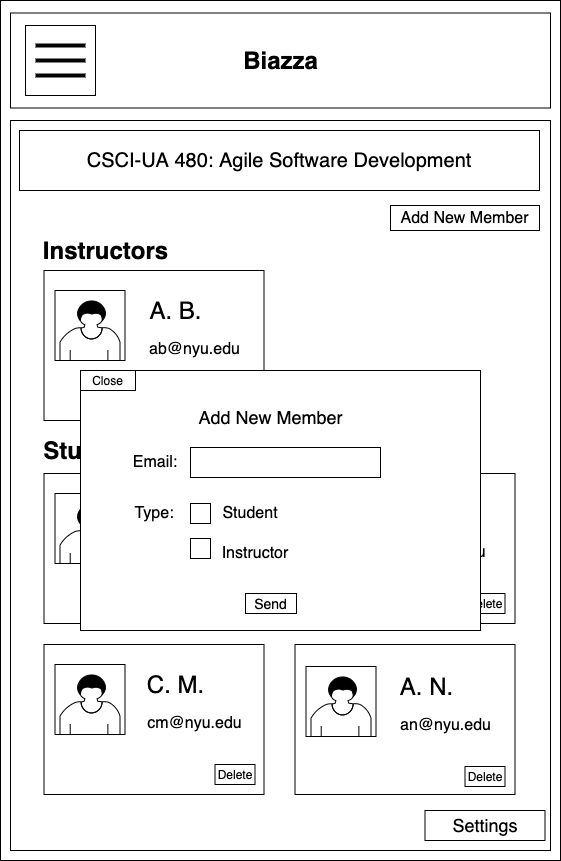

The diagram above was exported from draw.io. Its source (the exported page's mxGraphModel, read from the mxfile embedded in the PNG):
<mxGraphModel dx="946" dy="597" grid="1" gridSize="10" guides="1" tooltips="1" connect="1" arrows="1" fold="1" page="1" pageScale="1" pageWidth="850" pageHeight="1100" math="0" shadow="0">
  <root>
    <mxCell id="n-b-JfOtP0IEejFWsfTc-0" />
    <mxCell id="n-b-JfOtP0IEejFWsfTc-1" parent="n-b-JfOtP0IEejFWsfTc-0" />
    <mxCell id="n-b-JfOtP0IEejFWsfTc-2" value="" style="rounded=0;whiteSpace=wrap;html=1;" vertex="1" parent="n-b-JfOtP0IEejFWsfTc-1">
      <mxGeometry x="170" y="60" width="560" height="860" as="geometry" />
    </mxCell>
    <mxCell id="n-b-JfOtP0IEejFWsfTc-3" value="" style="rounded=0;whiteSpace=wrap;html=1;" vertex="1" parent="n-b-JfOtP0IEejFWsfTc-1">
      <mxGeometry x="180" y="72.5" width="540" height="95" as="geometry" />
    </mxCell>
    <mxCell id="n-b-JfOtP0IEejFWsfTc-4" value="Biazza" style="text;strokeColor=none;fillColor=none;html=1;fontSize=24;fontStyle=1;verticalAlign=middle;align=center;" vertex="1" parent="n-b-JfOtP0IEejFWsfTc-1">
      <mxGeometry x="400" y="100" width="100" height="40" as="geometry" />
    </mxCell>
    <mxCell id="n-b-JfOtP0IEejFWsfTc-5" value="" style="whiteSpace=wrap;html=1;aspect=fixed;" vertex="1" parent="n-b-JfOtP0IEejFWsfTc-1">
      <mxGeometry x="195" y="85" width="70" height="70" as="geometry" />
    </mxCell>
    <mxCell id="n-b-JfOtP0IEejFWsfTc-6" value="" style="line;strokeWidth=4;html=1;perimeter=backbonePerimeter;points=[];outlineConnect=0;" vertex="1" parent="n-b-JfOtP0IEejFWsfTc-1">
      <mxGeometry x="205" y="100" width="50" height="10" as="geometry" />
    </mxCell>
    <mxCell id="n-b-JfOtP0IEejFWsfTc-7" value="" style="line;strokeWidth=4;html=1;perimeter=backbonePerimeter;points=[];outlineConnect=0;" vertex="1" parent="n-b-JfOtP0IEejFWsfTc-1">
      <mxGeometry x="205" y="115" width="50" height="10" as="geometry" />
    </mxCell>
    <mxCell id="n-b-JfOtP0IEejFWsfTc-8" value="" style="line;strokeWidth=4;html=1;perimeter=backbonePerimeter;points=[];outlineConnect=0;" vertex="1" parent="n-b-JfOtP0IEejFWsfTc-1">
      <mxGeometry x="205" y="130" width="50" height="10" as="geometry" />
    </mxCell>
    <mxCell id="n-b-JfOtP0IEejFWsfTc-9" value="" style="rounded=0;whiteSpace=wrap;html=1;" vertex="1" parent="n-b-JfOtP0IEejFWsfTc-1">
      <mxGeometry x="180" y="180" width="540" height="730" as="geometry" />
    </mxCell>
    <mxCell id="n-b-JfOtP0IEejFWsfTc-10" value="Instructors" style="text;strokeColor=none;fillColor=none;html=1;fontSize=24;fontStyle=1;verticalAlign=middle;align=center;" vertex="1" parent="n-b-JfOtP0IEejFWsfTc-1">
      <mxGeometry x="224.5" y="290" width="100" height="40" as="geometry" />
    </mxCell>
    <mxCell id="n-b-JfOtP0IEejFWsfTc-11" value="Students" style="text;strokeColor=none;fillColor=none;html=1;fontSize=24;fontStyle=1;verticalAlign=middle;align=center;" vertex="1" parent="n-b-JfOtP0IEejFWsfTc-1">
      <mxGeometry x="213.5" y="500" width="100" height="20" as="geometry" />
    </mxCell>
    <mxCell id="n-b-JfOtP0IEejFWsfTc-12" value="" style="rounded=0;whiteSpace=wrap;html=1;" vertex="1" parent="n-b-JfOtP0IEejFWsfTc-1">
      <mxGeometry x="213.5" y="330" width="220" height="150" as="geometry" />
    </mxCell>
    <mxCell id="n-b-JfOtP0IEejFWsfTc-13" value="" style="rounded=0;whiteSpace=wrap;html=1;" vertex="1" parent="n-b-JfOtP0IEejFWsfTc-1">
      <mxGeometry x="224.5" y="350" width="70" height="70" as="geometry" />
    </mxCell>
    <mxCell id="n-b-JfOtP0IEejFWsfTc-14" value="&lt;span style=&quot;font-weight: normal&quot;&gt;A. B.&lt;/span&gt;" style="text;strokeColor=none;fillColor=none;html=1;fontSize=24;fontStyle=1;verticalAlign=middle;align=center;" vertex="1" parent="n-b-JfOtP0IEejFWsfTc-1">
      <mxGeometry x="294.5" y="350" width="100" height="40" as="geometry" />
    </mxCell>
    <mxCell id="n-b-JfOtP0IEejFWsfTc-15" value="&lt;span style=&quot;font-weight: normal&quot;&gt;&lt;font style=&quot;font-size: 16px&quot;&gt;ab@nyu.edu&lt;/font&gt;&lt;/span&gt;" style="text;strokeColor=none;fillColor=none;html=1;fontSize=24;fontStyle=1;verticalAlign=middle;align=center;" vertex="1" parent="n-b-JfOtP0IEejFWsfTc-1">
      <mxGeometry x="313.5" y="385" width="100" height="40" as="geometry" />
    </mxCell>
    <mxCell id="n-b-JfOtP0IEejFWsfTc-16" value="" style="rounded=0;whiteSpace=wrap;html=1;" vertex="1" parent="n-b-JfOtP0IEejFWsfTc-1">
      <mxGeometry x="213.5" y="533" width="220" height="150" as="geometry" />
    </mxCell>
    <mxCell id="n-b-JfOtP0IEejFWsfTc-17" value="" style="rounded=0;whiteSpace=wrap;html=1;" vertex="1" parent="n-b-JfOtP0IEejFWsfTc-1">
      <mxGeometry x="224.5" y="553" width="70" height="70" as="geometry" />
    </mxCell>
    <mxCell id="n-b-JfOtP0IEejFWsfTc-18" value="&lt;span style=&quot;font-weight: normal&quot;&gt;S. J.&lt;/span&gt;" style="text;strokeColor=none;fillColor=none;html=1;fontSize=24;fontStyle=1;verticalAlign=middle;align=center;" vertex="1" parent="n-b-JfOtP0IEejFWsfTc-1">
      <mxGeometry x="294.5" y="553" width="100" height="40" as="geometry" />
    </mxCell>
    <mxCell id="n-b-JfOtP0IEejFWsfTc-19" value="&lt;span style=&quot;font-weight: normal&quot;&gt;&lt;font style=&quot;font-size: 16px&quot;&gt;sj@nyu.edu&lt;/font&gt;&lt;/span&gt;" style="text;strokeColor=none;fillColor=none;html=1;fontSize=24;fontStyle=1;verticalAlign=middle;align=center;" vertex="1" parent="n-b-JfOtP0IEejFWsfTc-1">
      <mxGeometry x="313.5" y="588" width="100" height="40" as="geometry" />
    </mxCell>
    <mxCell id="n-b-JfOtP0IEejFWsfTc-20" value="" style="rounded=0;whiteSpace=wrap;html=1;" vertex="1" parent="n-b-JfOtP0IEejFWsfTc-1">
      <mxGeometry x="464.5" y="533" width="220" height="150" as="geometry" />
    </mxCell>
    <mxCell id="n-b-JfOtP0IEejFWsfTc-21" value="" style="rounded=0;whiteSpace=wrap;html=1;" vertex="1" parent="n-b-JfOtP0IEejFWsfTc-1">
      <mxGeometry x="475.5" y="553" width="70" height="70" as="geometry" />
    </mxCell>
    <mxCell id="n-b-JfOtP0IEejFWsfTc-22" value="&lt;span style=&quot;font-weight: 400&quot;&gt;J. L.&lt;/span&gt;" style="text;strokeColor=none;fillColor=none;html=1;fontSize=24;fontStyle=1;verticalAlign=middle;align=center;" vertex="1" parent="n-b-JfOtP0IEejFWsfTc-1">
      <mxGeometry x="545.5" y="553" width="100" height="40" as="geometry" />
    </mxCell>
    <mxCell id="n-b-JfOtP0IEejFWsfTc-23" value="&lt;span style=&quot;font-weight: normal&quot;&gt;&lt;font style=&quot;font-size: 16px&quot;&gt;jl@nyu.edu&lt;/font&gt;&lt;/span&gt;" style="text;strokeColor=none;fillColor=none;html=1;fontSize=24;fontStyle=1;verticalAlign=middle;align=center;" vertex="1" parent="n-b-JfOtP0IEejFWsfTc-1">
      <mxGeometry x="564.5" y="588" width="100" height="40" as="geometry" />
    </mxCell>
    <mxCell id="n-b-JfOtP0IEejFWsfTc-24" value="" style="rounded=0;whiteSpace=wrap;html=1;" vertex="1" parent="n-b-JfOtP0IEejFWsfTc-1">
      <mxGeometry x="213.5" y="704" width="220" height="150" as="geometry" />
    </mxCell>
    <mxCell id="n-b-JfOtP0IEejFWsfTc-25" value="" style="rounded=0;whiteSpace=wrap;html=1;" vertex="1" parent="n-b-JfOtP0IEejFWsfTc-1">
      <mxGeometry x="224.5" y="724" width="70" height="70" as="geometry" />
    </mxCell>
    <mxCell id="n-b-JfOtP0IEejFWsfTc-26" value="&lt;span style=&quot;font-weight: normal&quot;&gt;C. M.&lt;/span&gt;" style="text;strokeColor=none;fillColor=none;html=1;fontSize=24;fontStyle=1;verticalAlign=middle;align=center;" vertex="1" parent="n-b-JfOtP0IEejFWsfTc-1">
      <mxGeometry x="294.5" y="724" width="100" height="40" as="geometry" />
    </mxCell>
    <mxCell id="n-b-JfOtP0IEejFWsfTc-27" value="&lt;span style=&quot;font-weight: normal&quot;&gt;&lt;font style=&quot;font-size: 16px&quot;&gt;cm@nyu.edu&lt;/font&gt;&lt;/span&gt;" style="text;strokeColor=none;fillColor=none;html=1;fontSize=24;fontStyle=1;verticalAlign=middle;align=center;" vertex="1" parent="n-b-JfOtP0IEejFWsfTc-1">
      <mxGeometry x="313.5" y="759" width="100" height="40" as="geometry" />
    </mxCell>
    <mxCell id="n-b-JfOtP0IEejFWsfTc-28" value="" style="rounded=0;whiteSpace=wrap;html=1;" vertex="1" parent="n-b-JfOtP0IEejFWsfTc-1">
      <mxGeometry x="464.5" y="704" width="220" height="150" as="geometry" />
    </mxCell>
    <mxCell id="n-b-JfOtP0IEejFWsfTc-29" value="" style="rounded=0;whiteSpace=wrap;html=1;" vertex="1" parent="n-b-JfOtP0IEejFWsfTc-1">
      <mxGeometry x="475.5" y="726" width="70" height="70" as="geometry" />
    </mxCell>
    <mxCell id="n-b-JfOtP0IEejFWsfTc-30" value="&lt;span style=&quot;font-weight: 400&quot;&gt;A. N.&lt;/span&gt;" style="text;strokeColor=none;fillColor=none;html=1;fontSize=24;fontStyle=1;verticalAlign=middle;align=center;" vertex="1" parent="n-b-JfOtP0IEejFWsfTc-1">
      <mxGeometry x="545.5" y="726" width="100" height="40" as="geometry" />
    </mxCell>
    <mxCell id="n-b-JfOtP0IEejFWsfTc-31" value="&lt;span style=&quot;font-weight: normal&quot;&gt;&lt;font style=&quot;font-size: 16px&quot;&gt;an@nyu.edu&lt;/font&gt;&lt;/span&gt;" style="text;strokeColor=none;fillColor=none;html=1;fontSize=24;fontStyle=1;verticalAlign=middle;align=center;" vertex="1" parent="n-b-JfOtP0IEejFWsfTc-1">
      <mxGeometry x="564.5" y="761" width="100" height="40" as="geometry" />
    </mxCell>
    <mxCell id="n-b-JfOtP0IEejFWsfTc-32" value="&lt;span style=&quot;white-space: normal ; font-size: 16px&quot;&gt;Add New Member&lt;/span&gt;" style="rounded=0;whiteSpace=wrap;html=1;shadow=0;labelBackgroundColor=#ffffff;fillColor=#FFFFFF;" vertex="1" parent="n-b-JfOtP0IEejFWsfTc-1">
      <mxGeometry x="560" y="265" width="149" height="25" as="geometry" />
    </mxCell>
    <mxCell id="n-b-JfOtP0IEejFWsfTc-33" value="Delete" style="rounded=0;whiteSpace=wrap;html=1;shadow=0;labelBackgroundColor=#ffffff;fillColor=#FFFFFF;" vertex="1" parent="n-b-JfOtP0IEejFWsfTc-1">
      <mxGeometry x="384.5" y="653" width="40" height="20" as="geometry" />
    </mxCell>
    <mxCell id="n-b-JfOtP0IEejFWsfTc-34" value="Delete" style="rounded=0;whiteSpace=wrap;html=1;shadow=0;labelBackgroundColor=#ffffff;fillColor=#FFFFFF;" vertex="1" parent="n-b-JfOtP0IEejFWsfTc-1">
      <mxGeometry x="634.5" y="653" width="40" height="20" as="geometry" />
    </mxCell>
    <mxCell id="n-b-JfOtP0IEejFWsfTc-35" value="Delete" style="rounded=0;whiteSpace=wrap;html=1;shadow=0;labelBackgroundColor=#ffffff;fillColor=#FFFFFF;" vertex="1" parent="n-b-JfOtP0IEejFWsfTc-1">
      <mxGeometry x="384.5" y="824" width="40" height="20" as="geometry" />
    </mxCell>
    <mxCell id="n-b-JfOtP0IEejFWsfTc-36" value="Delete" style="rounded=0;whiteSpace=wrap;html=1;shadow=0;labelBackgroundColor=#ffffff;fillColor=#FFFFFF;" vertex="1" parent="n-b-JfOtP0IEejFWsfTc-1">
      <mxGeometry x="634.5" y="826" width="40" height="20" as="geometry" />
    </mxCell>
    <mxCell id="n-b-JfOtP0IEejFWsfTc-37" value="" style="shape=mxgraph.bpmn.user_task;html=1;outlineConnect=0;" vertex="1" parent="n-b-JfOtP0IEejFWsfTc-1">
      <mxGeometry x="229.5" y="360" width="60" height="60" as="geometry" />
    </mxCell>
    <mxCell id="n-b-JfOtP0IEejFWsfTc-38" value="" style="shape=mxgraph.bpmn.user_task;html=1;outlineConnect=0;" vertex="1" parent="n-b-JfOtP0IEejFWsfTc-1">
      <mxGeometry x="229.5" y="563" width="60" height="60" as="geometry" />
    </mxCell>
    <mxCell id="n-b-JfOtP0IEejFWsfTc-39" value="" style="shape=mxgraph.bpmn.user_task;html=1;outlineConnect=0;" vertex="1" parent="n-b-JfOtP0IEejFWsfTc-1">
      <mxGeometry x="480.5" y="563" width="60" height="60" as="geometry" />
    </mxCell>
    <mxCell id="n-b-JfOtP0IEejFWsfTc-40" value="" style="shape=mxgraph.bpmn.user_task;html=1;outlineConnect=0;" vertex="1" parent="n-b-JfOtP0IEejFWsfTc-1">
      <mxGeometry x="229.5" y="734" width="60" height="60" as="geometry" />
    </mxCell>
    <mxCell id="n-b-JfOtP0IEejFWsfTc-41" value="" style="shape=mxgraph.bpmn.user_task;html=1;outlineConnect=0;" vertex="1" parent="n-b-JfOtP0IEejFWsfTc-1">
      <mxGeometry x="480.5" y="736" width="60" height="60" as="geometry" />
    </mxCell>
    <mxCell id="n-b-JfOtP0IEejFWsfTc-42" value="&lt;font style=&quot;font-size: 20px&quot;&gt;CSCI-UA 480: Agile Software Development&lt;/font&gt;" style="rounded=0;whiteSpace=wrap;html=1;" vertex="1" parent="n-b-JfOtP0IEejFWsfTc-1">
      <mxGeometry x="189" y="190" width="520" height="60" as="geometry" />
    </mxCell>
    <mxCell id="n-b-JfOtP0IEejFWsfTc-43" value="&lt;font style=&quot;font-size: 18px&quot;&gt;Settings&lt;/font&gt;" style="rounded=0;whiteSpace=wrap;html=1;" vertex="1" parent="n-b-JfOtP0IEejFWsfTc-1">
      <mxGeometry x="594.5" y="870" width="120" height="30" as="geometry" />
    </mxCell>
    <mxCell id="qaCUDQ4ZI8Iy3gj-0W4C-0" value="" style="rounded=0;whiteSpace=wrap;html=1;shadow=0;labelBackgroundColor=#ffffff;fillColor=#FFFFFF;" vertex="1" parent="n-b-JfOtP0IEejFWsfTc-1">
      <mxGeometry x="250" y="430" width="400" height="260" as="geometry" />
    </mxCell>
    <mxCell id="qaCUDQ4ZI8Iy3gj-0W4C-1" value="&lt;font style=&quot;font-size: 18px&quot;&gt;Add New Member&lt;/font&gt;" style="text;html=1;strokeColor=none;fillColor=none;align=center;verticalAlign=middle;whiteSpace=wrap;rounded=0;shadow=0;labelBackgroundColor=#ffffff;" vertex="1" parent="n-b-JfOtP0IEejFWsfTc-1">
      <mxGeometry x="350" y="452" width="181" height="50" as="geometry" />
    </mxCell>
    <mxCell id="qaCUDQ4ZI8Iy3gj-0W4C-2" value="Close" style="rounded=0;whiteSpace=wrap;html=1;shadow=0;labelBackgroundColor=#ffffff;fillColor=#FFFFFF;" vertex="1" parent="n-b-JfOtP0IEejFWsfTc-1">
      <mxGeometry x="250" y="430" width="55" height="20" as="geometry" />
    </mxCell>
    <mxCell id="qaCUDQ4ZI8Iy3gj-0W4C-3" value="" style="rounded=0;whiteSpace=wrap;html=1;shadow=0;labelBackgroundColor=#ffffff;fillColor=#FFFFFF;" vertex="1" parent="n-b-JfOtP0IEejFWsfTc-1">
      <mxGeometry x="360" y="507" width="190" height="30" as="geometry" />
    </mxCell>
    <mxCell id="qaCUDQ4ZI8Iy3gj-0W4C-4" value="&lt;font style=&quot;font-size: 16px&quot;&gt;Email:&lt;/font&gt;" style="text;html=1;strokeColor=none;fillColor=none;align=center;verticalAlign=middle;whiteSpace=wrap;rounded=0;shadow=0;labelBackgroundColor=#ffffff;" vertex="1" parent="n-b-JfOtP0IEejFWsfTc-1">
      <mxGeometry x="305" y="512" width="40" height="20" as="geometry" />
    </mxCell>
    <mxCell id="qaCUDQ4ZI8Iy3gj-0W4C-5" value="&lt;font style=&quot;font-size: 16px&quot;&gt;Type:&lt;/font&gt;" style="text;html=1;strokeColor=none;fillColor=none;align=center;verticalAlign=middle;whiteSpace=wrap;rounded=0;shadow=0;labelBackgroundColor=#ffffff;" vertex="1" parent="n-b-JfOtP0IEejFWsfTc-1">
      <mxGeometry x="303.5" y="563" width="40" height="20" as="geometry" />
    </mxCell>
    <mxCell id="qaCUDQ4ZI8Iy3gj-0W4C-6" value="" style="rounded=0;whiteSpace=wrap;html=1;shadow=0;labelBackgroundColor=#ffffff;fillColor=#FFFFFF;" vertex="1" parent="n-b-JfOtP0IEejFWsfTc-1">
      <mxGeometry x="360" y="563" width="20" height="20" as="geometry" />
    </mxCell>
    <mxCell id="qaCUDQ4ZI8Iy3gj-0W4C-8" value="" style="rounded=0;whiteSpace=wrap;html=1;shadow=0;labelBackgroundColor=#ffffff;fillColor=#FFFFFF;" vertex="1" parent="n-b-JfOtP0IEejFWsfTc-1">
      <mxGeometry x="360" y="598" width="20" height="20" as="geometry" />
    </mxCell>
    <mxCell id="qaCUDQ4ZI8Iy3gj-0W4C-9" value="&lt;font style=&quot;font-size: 16px&quot;&gt;Student&lt;/font&gt;" style="text;html=1;strokeColor=none;fillColor=none;align=center;verticalAlign=middle;whiteSpace=wrap;rounded=0;shadow=0;labelBackgroundColor=#ffffff;" vertex="1" parent="n-b-JfOtP0IEejFWsfTc-1">
      <mxGeometry x="400" y="563" width="40" height="20" as="geometry" />
    </mxCell>
    <mxCell id="qaCUDQ4ZI8Iy3gj-0W4C-10" value="&lt;font style=&quot;font-size: 16px&quot;&gt;Instructor&lt;/font&gt;" style="text;html=1;strokeColor=none;fillColor=none;align=center;verticalAlign=middle;whiteSpace=wrap;rounded=0;shadow=0;labelBackgroundColor=#ffffff;" vertex="1" parent="n-b-JfOtP0IEejFWsfTc-1">
      <mxGeometry x="405" y="603" width="40" height="20" as="geometry" />
    </mxCell>
    <mxCell id="qaCUDQ4ZI8Iy3gj-0W4C-12" value="&lt;font style=&quot;font-size: 14px&quot;&gt;Send&lt;/font&gt;" style="rounded=0;whiteSpace=wrap;html=1;shadow=0;labelBackgroundColor=#ffffff;fillColor=#FFFFFF;" vertex="1" parent="n-b-JfOtP0IEejFWsfTc-1">
      <mxGeometry x="415" y="653" width="51" height="20" as="geometry" />
    </mxCell>
  </root>
</mxGraphModel>